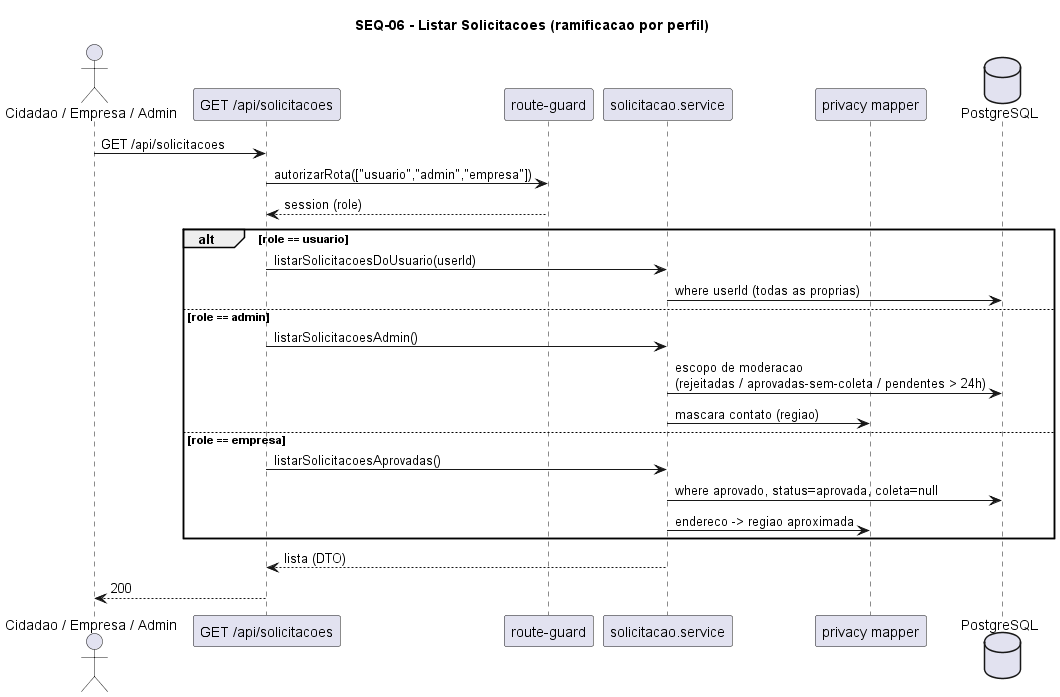

The diagram above was rendered by PlantUML. Its source (embedded in the PNG):
@startuml SEQ-06-listar-solicitacoes
title SEQ-06 - Listar Solicitacoes (ramificacao por perfil)
actor "Cidadao / Empresa / Admin" as Usuario
participant "GET /api/solicitacoes" as EP
participant "route-guard" as RG
participant "solicitacao.service" as SVC
participant "privacy mapper" as PR
database PostgreSQL as DB

Usuario -> EP : GET /api/solicitacoes
EP -> RG : autorizarRota(["usuario","admin","empresa"])
RG --> EP : session (role)
alt role == usuario
  EP -> SVC : listarSolicitacoesDoUsuario(userId)
  SVC -> DB : where userId (todas as proprias)
else role == admin
  EP -> SVC : listarSolicitacoesAdmin()
  SVC -> DB : escopo de moderacao\n(rejeitadas / aprovadas-sem-coleta / pendentes > 24h)
  SVC -> PR : mascara contato (regiao)
else role == empresa
  EP -> SVC : listarSolicitacoesAprovadas()
  SVC -> DB : where aprovado, status=aprovada, coleta=null
  SVC -> PR : endereco -> regiao aproximada
end
SVC --> EP : lista (DTO)
EP --> Usuario : 200
@enduml